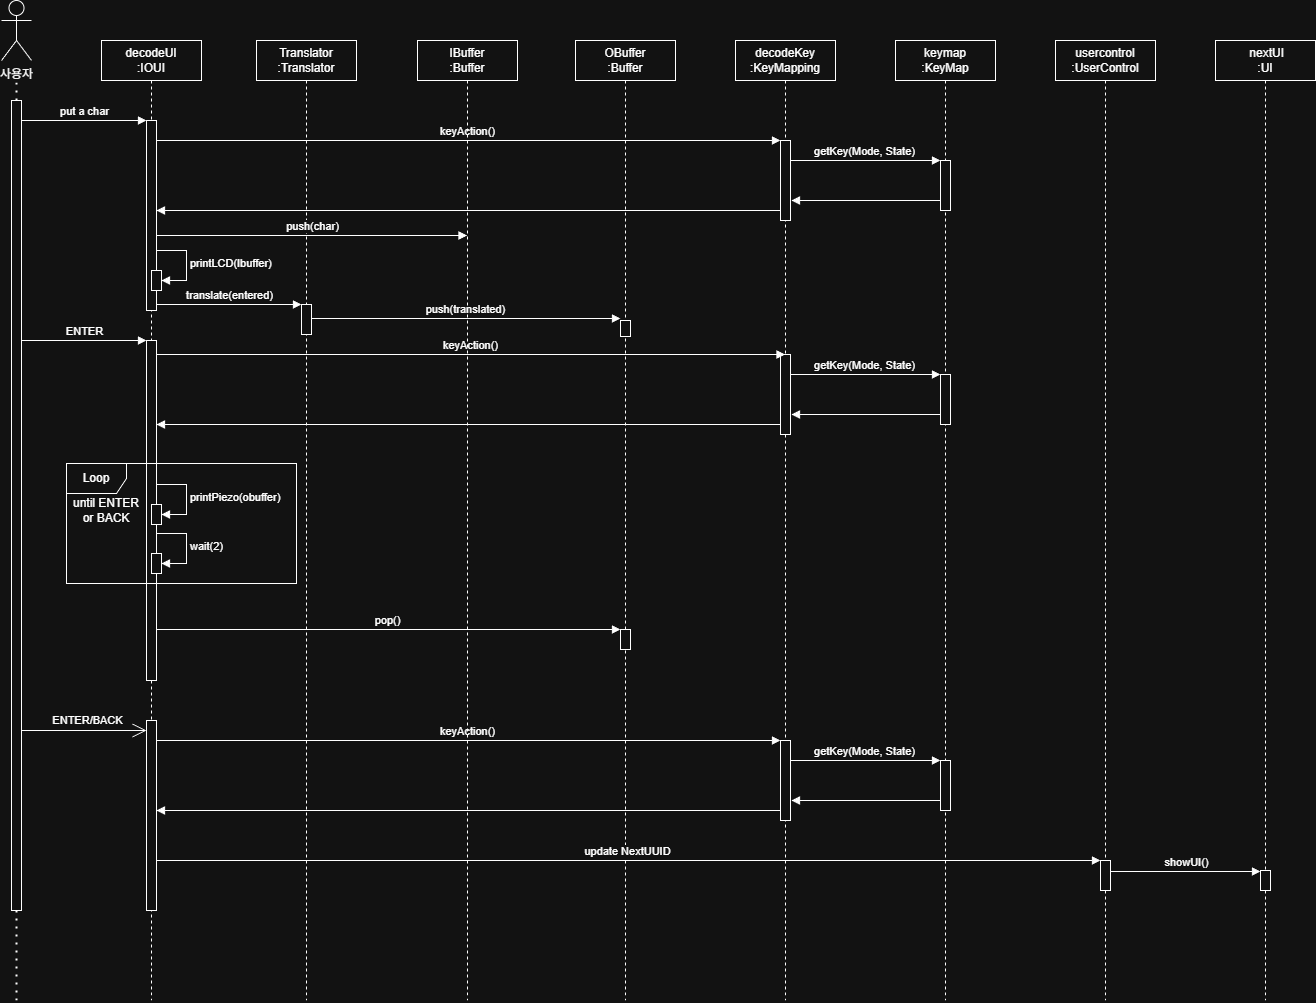

The diagram above was exported from draw.io. Its source (the exported page's mxGraphModel, read from the mxfile embedded in the PNG):
<mxGraphModel dx="1476" dy="1314" grid="1" gridSize="10" guides="1" tooltips="1" connect="1" arrows="1" fold="1" page="1" pageScale="1" pageWidth="850" pageHeight="1100" math="0" shadow="0">
  <root>
    <mxCell id="0" />
    <mxCell id="1" parent="0" />
    <mxCell id="aM9ryv3xv72pqoxQDRHE-1" parent="1" style="shape=umlLifeline;perimeter=lifelinePerimeter;whiteSpace=wrap;html=1;container=0;dropTarget=0;collapsible=0;recursiveResize=0;outlineConnect=0;portConstraint=eastwest;newEdgeStyle={&quot;edgeStyle&quot;:&quot;elbowEdgeStyle&quot;,&quot;elbow&quot;:&quot;vertical&quot;,&quot;curved&quot;:0,&quot;rounded&quot;:0};" value="&lt;div&gt;decodeUI&lt;/div&gt;:&lt;span style=&quot;background-color: transparent; color: light-dark(rgb(0, 0, 0), rgb(255, 255, 255));&quot;&gt;IOUI&lt;/span&gt;" vertex="1">
      <mxGeometry height="960" width="100" x="285" y="40" as="geometry" />
    </mxCell>
    <mxCell id="aM9ryv3xv72pqoxQDRHE-2" parent="aM9ryv3xv72pqoxQDRHE-1" style="html=1;points=[];perimeter=orthogonalPerimeter;outlineConnect=0;targetShapes=umlLifeline;portConstraint=eastwest;newEdgeStyle={&quot;edgeStyle&quot;:&quot;elbowEdgeStyle&quot;,&quot;elbow&quot;:&quot;vertical&quot;,&quot;curved&quot;:0,&quot;rounded&quot;:0};" value="" vertex="1">
      <mxGeometry height="190" width="10" x="45" y="80" as="geometry" />
    </mxCell>
    <mxCell id="_fu9Mqm4EFgz_ND0WdG_-22" parent="aM9ryv3xv72pqoxQDRHE-1" style="html=1;points=[[0,0,0,0,5],[0,1,0,0,-5],[1,0,0,0,5],[1,1,0,0,-5]];perimeter=orthogonalPerimeter;outlineConnect=0;targetShapes=umlLifeline;portConstraint=eastwest;newEdgeStyle={&quot;curved&quot;:0,&quot;rounded&quot;:0};" value="" vertex="1">
      <mxGeometry height="340" width="10" x="45" y="300" as="geometry" />
    </mxCell>
    <mxCell id="_fu9Mqm4EFgz_ND0WdG_-28" parent="aM9ryv3xv72pqoxQDRHE-1" style="html=1;points=[[0,0,0,0,5],[0,1,0,0,-5],[1,0,0,0,5],[1,1,0,0,-5]];perimeter=orthogonalPerimeter;outlineConnect=0;targetShapes=umlLifeline;portConstraint=eastwest;newEdgeStyle={&quot;curved&quot;:0,&quot;rounded&quot;:0};" value="" vertex="1">
      <mxGeometry height="20" width="10" x="50" y="464" as="geometry" />
    </mxCell>
    <mxCell id="_fu9Mqm4EFgz_ND0WdG_-29" edge="1" parent="aM9ryv3xv72pqoxQDRHE-1" style="html=1;align=left;spacingLeft=2;endArrow=block;rounded=0;edgeStyle=orthogonalEdgeStyle;curved=0;rounded=0;" target="_fu9Mqm4EFgz_ND0WdG_-28" value="printPiezo(obuffer)">
      <mxGeometry relative="1" as="geometry">
        <Array as="points">
          <mxPoint x="85" y="474" />
        </Array>
        <mxPoint x="55" y="444" as="sourcePoint" />
      </mxGeometry>
    </mxCell>
    <mxCell id="_fu9Mqm4EFgz_ND0WdG_-34" parent="aM9ryv3xv72pqoxQDRHE-1" style="html=1;points=[[0,0,0,0,5],[0,1,0,0,-5],[1,0,0,0,5],[1,1,0,0,-5]];perimeter=orthogonalPerimeter;outlineConnect=0;targetShapes=umlLifeline;portConstraint=eastwest;newEdgeStyle={&quot;curved&quot;:0,&quot;rounded&quot;:0};" value="" vertex="1">
      <mxGeometry height="20" width="10" x="50" y="513" as="geometry" />
    </mxCell>
    <mxCell id="_fu9Mqm4EFgz_ND0WdG_-35" edge="1" parent="aM9ryv3xv72pqoxQDRHE-1" style="html=1;align=left;spacingLeft=2;endArrow=block;rounded=0;edgeStyle=orthogonalEdgeStyle;curved=0;rounded=0;" target="_fu9Mqm4EFgz_ND0WdG_-34" value="wait(2)">
      <mxGeometry relative="1" as="geometry">
        <Array as="points">
          <mxPoint x="85" y="523" />
        </Array>
        <mxPoint x="55" y="493" as="sourcePoint" />
      </mxGeometry>
    </mxCell>
    <mxCell id="_fu9Mqm4EFgz_ND0WdG_-39" parent="aM9ryv3xv72pqoxQDRHE-1" style="html=1;points=[[0,0,0,0,5],[0,1,0,0,-5],[1,0,0,0,5],[1,1,0,0,-5]];perimeter=orthogonalPerimeter;outlineConnect=0;targetShapes=umlLifeline;portConstraint=eastwest;newEdgeStyle={&quot;curved&quot;:0,&quot;rounded&quot;:0};" value="" vertex="1">
      <mxGeometry height="190" width="10" x="45" y="680" as="geometry" />
    </mxCell>
    <mxCell id="_fu9Mqm4EFgz_ND0WdG_-2" parent="1" style="shape=umlActor;verticalLabelPosition=bottom;verticalAlign=top;html=1;outlineConnect=0;" value="사용자" vertex="1">
      <mxGeometry height="60" width="30" x="185" as="geometry" />
    </mxCell>
    <mxCell id="_fu9Mqm4EFgz_ND0WdG_-5" edge="1" parent="1" style="endArrow=none;dashed=1;html=1;dashPattern=1 3;strokeWidth=2;rounded=0;" value="">
      <mxGeometry height="50" relative="1" width="50" as="geometry">
        <mxPoint x="200" y="580" as="sourcePoint" />
        <mxPoint x="200" y="80" as="targetPoint" />
      </mxGeometry>
    </mxCell>
    <mxCell id="_fu9Mqm4EFgz_ND0WdG_-6" parent="1" style="html=1;points=[[0,0,0,0,5],[0,1,0,0,-5],[1,0,0,0,5],[1,1,0,0,-5]];perimeter=orthogonalPerimeter;outlineConnect=0;targetShapes=umlLifeline;portConstraint=eastwest;newEdgeStyle={&quot;curved&quot;:0,&quot;rounded&quot;:0};" value="" vertex="1">
      <mxGeometry height="810" width="10" x="195" y="100" as="geometry" />
    </mxCell>
    <mxCell id="_fu9Mqm4EFgz_ND0WdG_-9" edge="1" parent="1" style="html=1;verticalAlign=bottom;endArrow=block;curved=0;rounded=0;" value="put a char">
      <mxGeometry relative="1" width="80" as="geometry">
        <mxPoint x="205" y="120" as="sourcePoint" />
        <mxPoint x="330" y="120" as="targetPoint" />
      </mxGeometry>
    </mxCell>
    <mxCell id="_fu9Mqm4EFgz_ND0WdG_-12" parent="1" style="shape=umlLifeline;perimeter=lifelinePerimeter;whiteSpace=wrap;html=1;container=1;dropTarget=0;collapsible=0;recursiveResize=0;outlineConnect=0;portConstraint=eastwest;newEdgeStyle={&quot;curved&quot;:0,&quot;rounded&quot;:0};" value="&lt;div&gt;Translator&lt;/div&gt;:Translator" vertex="1">
      <mxGeometry height="960" width="100" x="440" y="40" as="geometry" />
    </mxCell>
    <mxCell id="_fu9Mqm4EFgz_ND0WdG_-14" parent="_fu9Mqm4EFgz_ND0WdG_-12" style="html=1;points=[[0,0,0,0,5],[0,1,0,0,-5],[1,0,0,0,5],[1,1,0,0,-5]];perimeter=orthogonalPerimeter;outlineConnect=0;targetShapes=umlLifeline;portConstraint=eastwest;newEdgeStyle={&quot;curved&quot;:0,&quot;rounded&quot;:0};" value="" vertex="1">
      <mxGeometry height="30" width="10" x="45" y="264" as="geometry" />
    </mxCell>
    <mxCell id="_fu9Mqm4EFgz_ND0WdG_-13" parent="1" style="shape=umlLifeline;perimeter=lifelinePerimeter;whiteSpace=wrap;html=1;container=1;dropTarget=0;collapsible=0;recursiveResize=0;outlineConnect=0;portConstraint=eastwest;newEdgeStyle={&quot;curved&quot;:0,&quot;rounded&quot;:0};" value="&lt;div&gt;OBuffer&lt;/div&gt;:Buffer" vertex="1">
      <mxGeometry height="960" width="100" x="759" y="40" as="geometry" />
    </mxCell>
    <mxCell id="_fu9Mqm4EFgz_ND0WdG_-19" parent="_fu9Mqm4EFgz_ND0WdG_-13" style="html=1;points=[[0,0,0,0,5],[0,1,0,0,-5],[1,0,0,0,5],[1,1,0,0,-5]];perimeter=orthogonalPerimeter;outlineConnect=0;targetShapes=umlLifeline;portConstraint=eastwest;newEdgeStyle={&quot;curved&quot;:0,&quot;rounded&quot;:0};" value="" vertex="1">
      <mxGeometry height="16" width="10" x="45" y="280" as="geometry" />
    </mxCell>
    <mxCell id="_fu9Mqm4EFgz_ND0WdG_-25" parent="_fu9Mqm4EFgz_ND0WdG_-13" style="html=1;points=[[0,0,0,0,5],[0,1,0,0,-5],[1,0,0,0,5],[1,1,0,0,-5]];perimeter=orthogonalPerimeter;outlineConnect=0;targetShapes=umlLifeline;portConstraint=eastwest;newEdgeStyle={&quot;curved&quot;:0,&quot;rounded&quot;:0};" value="" vertex="1">
      <mxGeometry height="20" width="10" x="45" y="589" as="geometry" />
    </mxCell>
    <mxCell id="_fu9Mqm4EFgz_ND0WdG_-30" parent="1" style="shape=umlFrame;whiteSpace=wrap;html=1;pointerEvents=0;" value="Loop" vertex="1">
      <mxGeometry height="120" width="230" x="250" y="463" as="geometry" />
    </mxCell>
    <mxCell id="_fu9Mqm4EFgz_ND0WdG_-31" parent="1" style="text;html=1;whiteSpace=wrap;strokeColor=none;fillColor=none;align=center;verticalAlign=middle;rounded=0;" value="until ENTER&lt;div&gt;or BACK&lt;/div&gt;" vertex="1">
      <mxGeometry height="30" width="100" x="240" y="495" as="geometry" />
    </mxCell>
    <mxCell id="_fu9Mqm4EFgz_ND0WdG_-33" edge="1" parent="1" style="endArrow=none;dashed=1;html=1;dashPattern=1 3;strokeWidth=2;rounded=0;" value="">
      <mxGeometry height="50" relative="1" width="50" as="geometry">
        <mxPoint x="200" y="820" as="sourcePoint" />
        <mxPoint x="200" y="820" as="targetPoint" />
      </mxGeometry>
    </mxCell>
    <mxCell id="_fu9Mqm4EFgz_ND0WdG_-37" edge="1" parent="1" style="endArrow=none;dashed=1;html=1;dashPattern=1 3;strokeWidth=2;rounded=0;" target="_fu9Mqm4EFgz_ND0WdG_-6" value="">
      <mxGeometry height="50" relative="1" width="50" as="geometry">
        <mxPoint x="200" y="1000" as="sourcePoint" />
        <mxPoint x="200" y="800" as="targetPoint" />
      </mxGeometry>
    </mxCell>
    <mxCell id="_fu9Mqm4EFgz_ND0WdG_-38" edge="1" parent="1" style="endArrow=open;endFill=1;endSize=12;html=1;rounded=0;" target="_fu9Mqm4EFgz_ND0WdG_-39" value="ENTER/BACK">
      <mxGeometry relative="1" width="160" x="0.04" y="10" as="geometry">
        <mxPoint as="offset" />
        <mxPoint x="205" y="730" as="sourcePoint" />
        <mxPoint x="320" y="720" as="targetPoint" />
      </mxGeometry>
    </mxCell>
    <mxCell id="_fu9Mqm4EFgz_ND0WdG_-41" parent="1" style="shape=umlLifeline;perimeter=lifelinePerimeter;whiteSpace=wrap;html=1;container=1;dropTarget=0;collapsible=0;recursiveResize=0;outlineConnect=0;portConstraint=eastwest;newEdgeStyle={&quot;curved&quot;:0,&quot;rounded&quot;:0};" value="decodeKey&lt;div&gt;:KeyMapping&lt;/div&gt;" vertex="1">
      <mxGeometry height="960" width="100" x="919" y="40" as="geometry" />
    </mxCell>
    <mxCell id="_fu9Mqm4EFgz_ND0WdG_-48" parent="_fu9Mqm4EFgz_ND0WdG_-41" style="html=1;points=[[0,0,0,0,5],[0,1,0,0,-5],[1,0,0,0,5],[1,1,0,0,-5]];perimeter=orthogonalPerimeter;outlineConnect=0;targetShapes=umlLifeline;portConstraint=eastwest;newEdgeStyle={&quot;curved&quot;:0,&quot;rounded&quot;:0};" value="" vertex="1">
      <mxGeometry height="80" width="10" x="45" y="100" as="geometry" />
    </mxCell>
    <mxCell id="P17q7tH5Lr44xYNBrXGB-35" parent="_fu9Mqm4EFgz_ND0WdG_-41" style="html=1;points=[[0,0,0,0,5],[0,1,0,0,-5],[1,0,0,0,5],[1,1,0,0,-5]];perimeter=orthogonalPerimeter;outlineConnect=0;targetShapes=umlLifeline;portConstraint=eastwest;newEdgeStyle={&quot;curved&quot;:0,&quot;rounded&quot;:0};" value="" vertex="1">
      <mxGeometry height="80" width="10" x="45" y="314" as="geometry" />
    </mxCell>
    <mxCell id="_fu9Mqm4EFgz_ND0WdG_-42" parent="1" style="shape=umlLifeline;perimeter=lifelinePerimeter;whiteSpace=wrap;html=1;container=1;dropTarget=0;collapsible=0;recursiveResize=0;outlineConnect=0;portConstraint=eastwest;newEdgeStyle={&quot;curved&quot;:0,&quot;rounded&quot;:0};" value="keymap&lt;div&gt;:KeyMap&lt;/div&gt;" vertex="1">
      <mxGeometry height="960" width="100" x="1079" y="40" as="geometry" />
    </mxCell>
    <mxCell id="P17q7tH5Lr44xYNBrXGB-6" parent="_fu9Mqm4EFgz_ND0WdG_-42" style="html=1;points=[[0,0,0,0,5],[0,1,0,0,-5],[1,0,0,0,5],[1,1,0,0,-5]];perimeter=orthogonalPerimeter;outlineConnect=0;targetShapes=umlLifeline;portConstraint=eastwest;newEdgeStyle={&quot;curved&quot;:0,&quot;rounded&quot;:0};" value="" vertex="1">
      <mxGeometry height="50" width="10" x="45" y="120" as="geometry" />
    </mxCell>
    <mxCell id="_fu9Mqm4EFgz_ND0WdG_-43" parent="1" style="shape=umlLifeline;perimeter=lifelinePerimeter;whiteSpace=wrap;html=1;container=1;dropTarget=0;collapsible=0;recursiveResize=0;outlineConnect=0;portConstraint=eastwest;newEdgeStyle={&quot;curved&quot;:0,&quot;rounded&quot;:0};" value="usercontrol&lt;div&gt;:UserControl&lt;/div&gt;" vertex="1">
      <mxGeometry height="960" width="100" x="1239" y="40" as="geometry" />
    </mxCell>
    <mxCell id="P17q7tH5Lr44xYNBrXGB-32" parent="_fu9Mqm4EFgz_ND0WdG_-43" style="html=1;points=[[0,0,0,0,5],[0,1,0,0,-5],[1,0,0,0,5],[1,1,0,0,-5]];perimeter=orthogonalPerimeter;outlineConnect=0;targetShapes=umlLifeline;portConstraint=eastwest;newEdgeStyle={&quot;curved&quot;:0,&quot;rounded&quot;:0};" value="" vertex="1">
      <mxGeometry height="30" width="10" x="45" y="820" as="geometry" />
    </mxCell>
    <mxCell id="_fu9Mqm4EFgz_ND0WdG_-44" parent="1" style="shape=umlLifeline;perimeter=lifelinePerimeter;whiteSpace=wrap;html=1;container=1;dropTarget=0;collapsible=0;recursiveResize=0;outlineConnect=0;portConstraint=eastwest;newEdgeStyle={&quot;curved&quot;:0,&quot;rounded&quot;:0};" value="&amp;nbsp;nextUI&lt;div&gt;:UI&lt;/div&gt;" vertex="1">
      <mxGeometry height="960" width="100" x="1399" y="40" as="geometry" />
    </mxCell>
    <mxCell id="P17q7tH5Lr44xYNBrXGB-34" parent="_fu9Mqm4EFgz_ND0WdG_-44" style="html=1;points=[[0,0,0,0,5],[0,1,0,0,-5],[1,0,0,0,5],[1,1,0,0,-5]];perimeter=orthogonalPerimeter;outlineConnect=0;targetShapes=umlLifeline;portConstraint=eastwest;newEdgeStyle={&quot;curved&quot;:0,&quot;rounded&quot;:0};" value="" vertex="1">
      <mxGeometry height="20" width="10" x="45" y="830" as="geometry" />
    </mxCell>
    <mxCell id="P17q7tH5Lr44xYNBrXGB-5" edge="1" parent="1" style="html=1;verticalAlign=bottom;endArrow=block;curved=0;rounded=0;" value="getKey(Mode, State)">
      <mxGeometry relative="1" width="80" as="geometry">
        <mxPoint x="974" y="160" as="sourcePoint" />
        <mxPoint x="1124" y="160" as="targetPoint" />
      </mxGeometry>
    </mxCell>
    <mxCell id="P17q7tH5Lr44xYNBrXGB-9" edge="1" parent="1" style="html=1;verticalAlign=bottom;endArrow=block;curved=0;rounded=0;" target="_fu9Mqm4EFgz_ND0WdG_-48" value="keyAction()">
      <mxGeometry relative="1" width="80" as="geometry">
        <mxPoint x="340" y="140" as="sourcePoint" />
        <mxPoint x="805" y="140" as="targetPoint" />
      </mxGeometry>
    </mxCell>
    <mxCell id="P17q7tH5Lr44xYNBrXGB-10" edge="1" parent="1" source="_fu9Mqm4EFgz_ND0WdG_-6" style="html=1;verticalAlign=bottom;endArrow=block;curved=0;rounded=0;" value="ENTER">
      <mxGeometry relative="1" width="80" as="geometry">
        <mxPoint x="250" y="340" as="sourcePoint" />
        <mxPoint x="330" y="340" as="targetPoint" />
      </mxGeometry>
    </mxCell>
    <mxCell id="P17q7tH5Lr44xYNBrXGB-11" edge="1" parent="1" source="P17q7tH5Lr44xYNBrXGB-6" style="html=1;verticalAlign=bottom;endArrow=block;curved=0;rounded=0;" value="">
      <mxGeometry relative="1" width="80" x="-0.1275" y="-20" as="geometry">
        <mxPoint as="offset" />
        <mxPoint x="1129" y="200" as="sourcePoint" />
        <mxPoint x="975" y="200" as="targetPoint" />
      </mxGeometry>
    </mxCell>
    <mxCell id="P17q7tH5Lr44xYNBrXGB-13" edge="1" parent="1" source="_fu9Mqm4EFgz_ND0WdG_-48" style="html=1;verticalAlign=bottom;endArrow=block;curved=0;rounded=0;" value="">
      <mxGeometry relative="1" width="80" as="geometry">
        <mxPoint x="805" y="210" as="sourcePoint" />
        <mxPoint x="340" y="210" as="targetPoint" />
      </mxGeometry>
    </mxCell>
    <mxCell id="P17q7tH5Lr44xYNBrXGB-14" edge="1" parent="1" style="html=1;verticalAlign=bottom;endArrow=block;curved=0;rounded=0;" value="translate(entered)">
      <mxGeometry relative="1" width="80" as="geometry">
        <mxPoint x="340" y="304" as="sourcePoint" />
        <mxPoint x="485" y="304" as="targetPoint" />
      </mxGeometry>
    </mxCell>
    <mxCell id="P17q7tH5Lr44xYNBrXGB-15" edge="1" parent="1" style="html=1;verticalAlign=bottom;endArrow=block;curved=0;rounded=0;" value="push(translated)">
      <mxGeometry relative="1" width="80" as="geometry">
        <mxPoint x="495" y="318" as="sourcePoint" />
        <mxPoint x="804" y="318" as="targetPoint" />
      </mxGeometry>
    </mxCell>
    <mxCell id="P17q7tH5Lr44xYNBrXGB-23" parent="1" style="html=1;points=[[0,0,0,0,5],[0,1,0,0,-5],[1,0,0,0,5],[1,1,0,0,-5]];perimeter=orthogonalPerimeter;outlineConnect=0;targetShapes=umlLifeline;portConstraint=eastwest;newEdgeStyle={&quot;curved&quot;:0,&quot;rounded&quot;:0};" value="" vertex="1">
      <mxGeometry height="80" width="10" x="964" y="740" as="geometry" />
    </mxCell>
    <mxCell id="P17q7tH5Lr44xYNBrXGB-24" parent="1" style="html=1;points=[[0,0,0,0,5],[0,1,0,0,-5],[1,0,0,0,5],[1,1,0,0,-5]];perimeter=orthogonalPerimeter;outlineConnect=0;targetShapes=umlLifeline;portConstraint=eastwest;newEdgeStyle={&quot;curved&quot;:0,&quot;rounded&quot;:0};" value="" vertex="1">
      <mxGeometry height="50" width="10" x="1124" y="760" as="geometry" />
    </mxCell>
    <mxCell id="P17q7tH5Lr44xYNBrXGB-25" edge="1" parent="1" style="html=1;verticalAlign=bottom;endArrow=block;curved=0;rounded=0;" value="getKey(Mode, State)">
      <mxGeometry relative="1" width="80" as="geometry">
        <mxPoint x="974" y="760" as="sourcePoint" />
        <mxPoint x="1124" y="760" as="targetPoint" />
      </mxGeometry>
    </mxCell>
    <mxCell id="P17q7tH5Lr44xYNBrXGB-26" edge="1" parent="1" style="html=1;verticalAlign=bottom;endArrow=block;curved=0;rounded=0;" target="P17q7tH5Lr44xYNBrXGB-23" value="keyAction()">
      <mxGeometry relative="1" width="80" as="geometry">
        <mxPoint x="340" y="740" as="sourcePoint" />
        <mxPoint x="805" y="740" as="targetPoint" />
      </mxGeometry>
    </mxCell>
    <mxCell id="P17q7tH5Lr44xYNBrXGB-27" edge="1" parent="1" source="P17q7tH5Lr44xYNBrXGB-24" style="html=1;verticalAlign=bottom;endArrow=block;curved=0;rounded=0;" value="">
      <mxGeometry relative="1" width="80" x="-0.1275" y="-20" as="geometry">
        <mxPoint as="offset" />
        <mxPoint x="1129" y="800" as="sourcePoint" />
        <mxPoint x="975" y="800" as="targetPoint" />
      </mxGeometry>
    </mxCell>
    <mxCell id="P17q7tH5Lr44xYNBrXGB-28" edge="1" parent="1" source="P17q7tH5Lr44xYNBrXGB-23" style="html=1;verticalAlign=bottom;endArrow=block;curved=0;rounded=0;" value="">
      <mxGeometry relative="1" width="80" as="geometry">
        <mxPoint x="805" y="810" as="sourcePoint" />
        <mxPoint x="340" y="810" as="targetPoint" />
      </mxGeometry>
    </mxCell>
    <mxCell id="P17q7tH5Lr44xYNBrXGB-30" edge="1" parent="1" style="endArrow=open;endFill=1;endSize=12;html=1;rounded=0;" value="">
      <mxGeometry relative="1" width="160" x="0.04" y="10" as="geometry">
        <mxPoint as="offset" />
        <mxPoint x="205" y="720" as="sourcePoint" />
        <mxPoint x="205" y="720" as="targetPoint" />
      </mxGeometry>
    </mxCell>
    <mxCell id="P17q7tH5Lr44xYNBrXGB-31" edge="1" parent="1" style="html=1;verticalAlign=bottom;endArrow=block;curved=0;rounded=0;" target="P17q7tH5Lr44xYNBrXGB-32" value="update NextUUID">
      <mxGeometry relative="1" width="80" as="geometry">
        <mxPoint x="340" y="860" as="sourcePoint" />
        <mxPoint x="420" y="860" as="targetPoint" />
      </mxGeometry>
    </mxCell>
    <mxCell id="P17q7tH5Lr44xYNBrXGB-33" edge="1" parent="1" style="html=1;verticalAlign=bottom;endArrow=block;curved=0;rounded=0;" target="P17q7tH5Lr44xYNBrXGB-34" value="showUI()">
      <mxGeometry relative="1" width="80" as="geometry">
        <mxPoint x="1294" y="871" as="sourcePoint" />
        <mxPoint x="1374" y="871" as="targetPoint" />
      </mxGeometry>
    </mxCell>
    <mxCell id="P17q7tH5Lr44xYNBrXGB-36" parent="1" style="html=1;points=[[0,0,0,0,5],[0,1,0,0,-5],[1,0,0,0,5],[1,1,0,0,-5]];perimeter=orthogonalPerimeter;outlineConnect=0;targetShapes=umlLifeline;portConstraint=eastwest;newEdgeStyle={&quot;curved&quot;:0,&quot;rounded&quot;:0};" value="" vertex="1">
      <mxGeometry height="50" width="10" x="1124" y="374" as="geometry" />
    </mxCell>
    <mxCell id="P17q7tH5Lr44xYNBrXGB-37" edge="1" parent="1" style="html=1;verticalAlign=bottom;endArrow=block;curved=0;rounded=0;" value="getKey(Mode, State)">
      <mxGeometry relative="1" width="80" as="geometry">
        <mxPoint x="974" y="374" as="sourcePoint" />
        <mxPoint x="1124" y="374" as="targetPoint" />
      </mxGeometry>
    </mxCell>
    <mxCell id="P17q7tH5Lr44xYNBrXGB-38" edge="1" parent="1" style="html=1;verticalAlign=bottom;endArrow=block;curved=0;rounded=0;" target="_fu9Mqm4EFgz_ND0WdG_-41" value="keyAction()">
      <mxGeometry relative="1" width="80" as="geometry">
        <mxPoint x="340" y="354" as="sourcePoint" />
        <mxPoint x="805" y="354" as="targetPoint" />
      </mxGeometry>
    </mxCell>
    <mxCell id="P17q7tH5Lr44xYNBrXGB-39" edge="1" parent="1" source="P17q7tH5Lr44xYNBrXGB-36" style="html=1;verticalAlign=bottom;endArrow=block;curved=0;rounded=0;" value="">
      <mxGeometry relative="1" width="80" x="-0.1275" y="-20" as="geometry">
        <mxPoint as="offset" />
        <mxPoint x="1129" y="414" as="sourcePoint" />
        <mxPoint x="975" y="414" as="targetPoint" />
      </mxGeometry>
    </mxCell>
    <mxCell id="P17q7tH5Lr44xYNBrXGB-40" edge="1" parent="1" source="P17q7tH5Lr44xYNBrXGB-35" style="html=1;verticalAlign=bottom;endArrow=block;curved=0;rounded=0;" value="">
      <mxGeometry relative="1" width="80" as="geometry">
        <mxPoint x="805" y="424" as="sourcePoint" />
        <mxPoint x="340" y="424" as="targetPoint" />
      </mxGeometry>
    </mxCell>
    <mxCell id="P17q7tH5Lr44xYNBrXGB-42" edge="1" parent="1" style="html=1;verticalAlign=bottom;endArrow=block;curved=0;rounded=0;" target="_fu9Mqm4EFgz_ND0WdG_-25" value="pop()">
      <mxGeometry relative="1" width="80" as="geometry">
        <mxPoint x="340" y="629" as="sourcePoint" />
        <mxPoint x="645" y="629" as="targetPoint" />
      </mxGeometry>
    </mxCell>
    <mxCell id="P17q7tH5Lr44xYNBrXGB-48" parent="1" style="shape=umlLifeline;perimeter=lifelinePerimeter;whiteSpace=wrap;html=1;container=1;dropTarget=0;collapsible=0;recursiveResize=0;outlineConnect=0;portConstraint=eastwest;newEdgeStyle={&quot;curved&quot;:0,&quot;rounded&quot;:0};" value="IBuffer&lt;div&gt;:Buffer&lt;/div&gt;" vertex="1">
      <mxGeometry height="960" width="100" x="601" y="40" as="geometry" />
    </mxCell>
    <mxCell id="P17q7tH5Lr44xYNBrXGB-51" edge="1" parent="1" style="html=1;verticalAlign=bottom;endArrow=block;curved=0;rounded=0;" value="push(char)">
      <mxGeometry relative="1" width="80" as="geometry">
        <mxPoint x="340" y="235" as="sourcePoint" />
        <mxPoint x="650.5" y="235" as="targetPoint" />
      </mxGeometry>
    </mxCell>
    <mxCell id="P17q7tH5Lr44xYNBrXGB-49" parent="1" style="html=1;points=[[0,0,0,0,5],[0,1,0,0,-5],[1,0,0,0,5],[1,1,0,0,-5]];perimeter=orthogonalPerimeter;outlineConnect=0;targetShapes=umlLifeline;portConstraint=eastwest;newEdgeStyle={&quot;curved&quot;:0,&quot;rounded&quot;:0};" value="" vertex="1">
      <mxGeometry height="20" width="10" x="335" y="270" as="geometry" />
    </mxCell>
    <mxCell id="P17q7tH5Lr44xYNBrXGB-50" edge="1" parent="1" style="html=1;align=left;spacingLeft=2;endArrow=block;rounded=0;edgeStyle=orthogonalEdgeStyle;curved=0;rounded=0;" target="P17q7tH5Lr44xYNBrXGB-49" value="printLCD(Ibuffer)">
      <mxGeometry relative="1" as="geometry">
        <Array as="points">
          <mxPoint x="370" y="280" />
        </Array>
        <mxPoint x="340" y="250" as="sourcePoint" />
      </mxGeometry>
    </mxCell>
  </root>
</mxGraphModel>